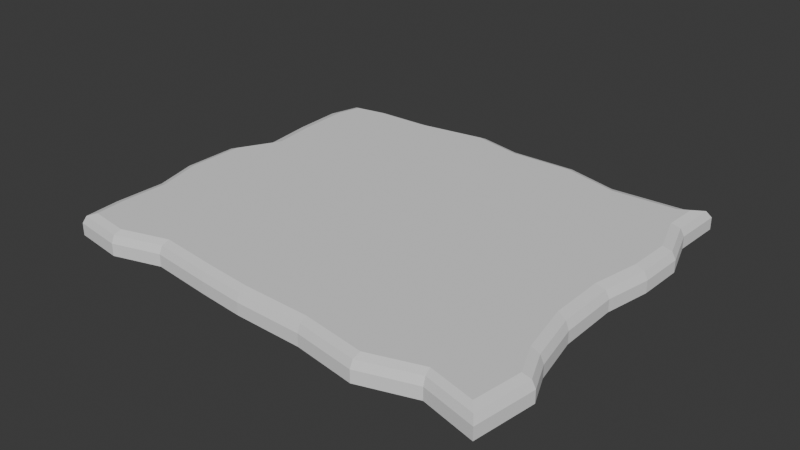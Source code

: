 # Source: RiceSheet.blend  (saved by Blender 4.0.36; exported with 4.5.12 LTS)
import bpy
from mathutils import Matrix  # noqa: F401  (used for matrix-valued properties, if any)

bpy.ops.wm.read_factory_settings(use_empty=True)
scene = bpy.context.scene
scene.name = 'Scene'

# ---- collections
col_collection = bpy.data.collections.new('Collection'); scene.collection.children.link(col_collection)

# ---- world
world_world = bpy.data.worlds.new('World'); scene.world = world_world
world_world.use_nodes = True; world_world.node_tree.nodes.clear()
_N = world_world.node_tree.nodes; _L = world_world.node_tree.links
n0 = _N.new('ShaderNodeOutputWorld'); n0.name = 'World Output'; n0.location = (300, 300)
n1 = _N.new('ShaderNodeBackground'); n1.name = 'Background'; n1.location = (10, 300)
n1.inputs[0].default_value = (0.05088, 0.05088, 0.05088, 1.0)
_L.new(n1.outputs[0], n0.inputs[0])
n0.is_active_output = True
world_world.color = (0.05088, 0.05088, 0.05088)
world_world.use_sun_shadow = False
world_world.sun_shadow_jitter_overblur = 0.0

# ---- meshes
me_plane = bpy.data.meshes.new('Plane')
me_plane.from_pydata([(-0.9639, -0.7558, 0.0001181), (-0.9492, -0.9566, 0.0001181), (0.7512, -0.957, 0.0001181), (0.9841, -1.03, 0.0001181), (0.9026, 0.7181, 0.0001181), (0.9113, 0.9795, 0.0001181), (-0.7545, 0.9538, 0.0001181), (-0.9188, 0.9179, 0.0001181), (-0.9204, 0.2234, 0.0001181), (-1.009, 0.03059, 0.0001181), (-0.2451, -0.9616, 0.0001181), (-0.04692, -0.9847, 0.0001181), (0.9222, -0.2991, 0.0001181), (0.9209, 0.01396, 0.0001181), (0.2797, 0.9712, 0.0001181), (-0.01359, 0.9657, 0.0001181), (-1.009, -0.2544, 0.0001181), (-0.9598, -0.4813, 0.0001181), (0.2501, -0.9942, 0.0001181), (0.5187, -1.046, 0.0001181), (0.9588, 0.2538, 0.0001181), (0.9653, 0.4924, 0.0001181), (-0.1962, 1.015, 0.0001181), (-0.4971, 0.9602, 0.0001181), (-0.9579, 0.745, 0.0001181), (-0.9479, 0.4921, 0.0001181), (-0.7229, -0.9958, 0.0001181), (-0.5191, -0.9229, 0.0001181), (1.021, -0.7093, 0.0001181), (0.9664, -0.5578, 0.0001181), (0.8241, 0.9205, 0.0001181), (0.4991, 0.9003, 0.0001181), (0.05117, 0.7988, 0.1165), (-0.006065, -0.2647, 0.1165), (0.01519, -0.01664, 0.1165), (-0.7389, 0.03048, 0.1165), (0.2556, -0.0099, 0.1165), (0.0318, 0.2422, 0.1165), (0.03556, 0.4833, 0.1165), (-0.04915, -0.722, 0.1165), (-0.04287, -0.4818, 0.1165), (-0.2862, -0.02171, 0.1165), (-0.5404, -0.04449, 0.1165), (0.7506, 0.000957, 0.1165), (0.5289, 0.03413, 0.1165), (0.5634, -0.2555, 0.1165), (0.5344, -0.8012, 0.1165), (0.4362, -0.4778, 0.1165), (0.2386, -0.4798, 0.1165), (0.7883, -0.5443, 0.1165), (-0.4409, -0.257, 0.1165), (-0.4983, -0.6634, 0.1165), (-0.5087, -0.4893, 0.1165), (-0.7552, -0.5612, 0.1165), (-0.2472, -0.5129, 0.1165), (-0.5463, 0.767, 0.1165), (-0.503, 0.2515, 0.1165), (-0.4769, 0.4933, 0.1165), (-0.765, 0.4706, 0.1165), (-0.2517, 0.4502, 0.1165), (0.5586, 0.7796, 0.1165), (0.5525, 0.2506, 0.1165), (0.5648, 0.4274, 0.1165), (0.282, 0.5043, 0.1165), (0.8165, 0.4692, 0.1165), (0.7078, 0.2836, 0.1165), (0.2546, 0.2676, 0.1165), (0.2814, 0.8, 0.1165), (-0.2351, 0.2835, 0.1165), (-0.7049, 0.3058, 0.1165), (-0.7114, 0.7882, 0.1165), (-0.2485, -0.8031, 0.1165), (-0.7167, -0.7322, 0.1165), (-0.741, -0.2854, 0.1165), (0.7196, -0.7603, 0.1165), (0.2444, -0.6774, 0.1165), (0.2003, -0.2473, 0.1165), (0.72, -0.2146, 0.1165), (-0.2912, -0.2839, 0.1165), (-0.2415, 0.7892, 0.1165), (0.7659, 0.6812, 0.1165), (-0.9101, -0.7507, 0.1165), (-0.9639, -0.7558, 0.06294), (-0.9481, -0.7543, 0.1008), (-0.8985, -0.9106, 0.1165), (-0.9492, -0.9566, 0.06294), (-0.9343, -0.9431, 0.1008), (0.7428, -0.9049, 0.1165), (0.7512, -0.957, 0.06294), (0.7488, -0.9418, 0.1008), (0.9417, -0.9667, 0.1165), (0.9841, -1.03, 0.06294), (0.9716, -1.011, 0.1008), (0.8492, 0.7037, 0.1165), (0.9026, 0.7181, 0.06294), (0.8869, 0.7139, 0.1008), (0.8551, 0.8842, 0.1165), (0.9113, 0.9795, 0.06294), (0.8948, 0.9516, 0.1008), (-0.7415, 0.9038, 0.1165), (-0.7545, 0.9538, 0.06294), (-0.7507, 0.9392, 0.1008), (-0.8715, 0.8753, 0.1165), (-0.9188, 0.9179, 0.06294), (-0.9049, 0.9054, 0.1008), (-0.8622, 0.2457, 0.1165), (-0.9204, 0.2234, 0.06294), (-0.9034, 0.2299, 0.1008), (-1.009, 0.03059, 0.06294), (-0.9602, 0.03057, 0.1165), (-0.9951, 0.03059, 0.1008), (-0.2463, -0.9053, 0.1165), (-0.2451, -0.9616, 0.06294), (-0.2455, -0.9451, 0.1008), (-0.04692, -0.9847, 0.06294), (-0.0474, -0.9284, 0.1165), (-0.04706, -0.9682, 0.1008), (0.8649, -0.2751, 0.1165), (0.9222, -0.2991, 0.06294), (0.9055, -0.2921, 0.1008), (0.9209, 0.01396, 0.06294), (0.8641, 0.009626, 0.1165), (0.9043, 0.01269, 0.1008), (0.2802, 0.915, 0.1165), (0.2797, 0.9712, 0.06294), (0.2798, 0.9548, 0.1008), (-0.01359, 0.9657, 0.06294), (0.008409, 0.909, 0.1165), (-0.007144, 0.9491, 0.1008), (-0.9595, -0.2602, 0.1165), (-1.009, -0.2544, 0.06294), (-0.9948, -0.2561, 0.1008), (-0.9598, -0.4813, 0.06294), (-0.9064, -0.5021, 0.1165), (-0.9441, -0.4874, 0.1008), (0.2491, -0.9376, 0.1165), (0.2501, -0.9942, 0.06294), (0.2498, -0.9776, 0.1008), (0.5187, -1.046, 0.06294), (0.5223, -0.99, 0.1165), (0.5198, -1.03, 0.1008), (0.904, 0.2603, 0.1165), (0.9588, 0.2538, 0.06294), (0.9428, 0.2557, 0.1008), (0.9653, 0.4924, 0.06294), (0.9102, 0.4838, 0.1165), (0.9491, 0.4899, 0.1008), (-0.206, 0.9663, 0.1165), (-0.1962, 1.015, 0.06294), (-0.1991, 1.001, 0.1008), (-0.4971, 0.9602, 0.06294), (-0.5099, 0.9098, 0.1165), (-0.5009, 0.9455, 0.1008), (-0.8986, 0.7554, 0.1165), (-0.9579, 0.745, 0.06294), (-0.9405, 0.748, 0.1008), (-0.9479, 0.4921, 0.06294), (-0.8875, 0.485, 0.1165), (-0.9302, 0.49, 0.1008), (-0.7216, -0.9413, 0.1165), (-0.7229, -0.9958, 0.06294), (-0.7226, -0.9799, 0.1008), (-0.5191, -0.9229, 0.06294), (-0.5146, -0.8673, 0.1165), (-0.5178, -0.9066, 0.1008), (0.9707, -0.7178, 0.1165), (1.021, -0.7093, 0.06294), (1.006, -0.7118, 0.1008), (0.9664, -0.5578, 0.06294), (0.9118, -0.5537, 0.1165), (0.9504, -0.5566, 0.1008), (0.8075, 0.8522, 0.1165), (0.8241, 0.9205, 0.06294), (0.8193, 0.9005, 0.1008), (0.4991, 0.9003, 0.06294), (0.5313, 0.8349, 0.1165), (0.5085, 0.8812, 0.1008)], [], [(49, 169, 117, 77), (60, 80, 171, 175), (23, 6, 100, 150), (111, 115, 39, 71), (163, 111, 71, 51), (74, 165, 169, 49), (21, 4, 94, 144), (109, 35, 69, 105), (105, 69, 58, 157), (159, 163, 51, 72), (19, 2, 88, 138), (153, 70, 99, 102), (70, 55, 151, 99), (157, 58, 70, 153), (25, 8, 106, 156), (80, 93, 96, 171), (64, 145, 93, 80), (55, 79, 147, 151), (79, 32, 127, 147), (87, 90, 165, 74), (139, 87, 74, 46), (65, 141, 145, 64), (43, 121, 141, 65), (84, 159, 72, 81), (81, 72, 53, 133), (135, 139, 46, 75), (115, 135, 75, 39), (133, 53, 73, 129), (129, 73, 35, 109), (32, 67, 123, 127), (67, 60, 175, 123), (77, 117, 121, 43), (5, 30, 172, 97), (16, 17, 132, 130), (78, 33, 34, 41), (29, 12, 118, 168), (76, 45, 44, 36), (75, 46, 47, 48), (30, 31, 174, 172), (73, 50, 42, 35), (72, 51, 52, 53), (71, 39, 40, 54), (6, 7, 103, 100), (69, 56, 57, 58), (68, 37, 38, 59), (14, 15, 126, 124), (66, 61, 62, 63), (22, 23, 150, 148), (61, 65, 64, 62), (44, 43, 65, 61), (31, 14, 124, 174), (37, 66, 63, 38), (34, 36, 66, 37), (36, 44, 61, 66), (15, 22, 148, 126), (38, 63, 67, 32), (63, 62, 60, 67), (56, 68, 59, 57), (42, 41, 68, 56), (41, 34, 37, 68), (8, 9, 108, 106), (9, 16, 130, 108), (35, 42, 56, 69), (7, 24, 154, 103), (26, 27, 162, 160), (58, 57, 55, 70), (51, 71, 54, 52), (10, 11, 114, 112), (11, 18, 136, 114), (0, 1, 85, 82), (1, 26, 160, 85), (28, 29, 168, 166), (27, 10, 112, 162), (18, 19, 138, 136), (53, 52, 50, 73), (46, 74, 49, 47), (2, 3, 91, 88), (3, 28, 166, 91), (39, 75, 48, 40), (12, 13, 120, 118), (20, 21, 144, 142), (33, 76, 36, 34), (40, 48, 76, 33), (48, 47, 45, 76), (45, 77, 43, 44), (47, 49, 77, 45), (13, 20, 142, 120), (50, 78, 41, 42), (52, 54, 78, 50), (54, 40, 33, 78), (24, 25, 156, 154), (57, 59, 79, 55), (59, 38, 32, 79), (62, 64, 80, 60), (4, 5, 97, 94), (82, 85, 86, 83), (83, 86, 84, 81), (88, 91, 92, 89), (89, 92, 90, 87), (94, 97, 98, 95), (95, 98, 96, 93), (100, 103, 104, 101), (101, 104, 102, 99), (106, 108, 110, 107), (107, 110, 109, 105), (112, 114, 116, 113), (113, 116, 115, 111), (118, 120, 122, 119), (119, 122, 121, 117), (124, 126, 128, 125), (125, 128, 127, 123), (130, 132, 134, 131), (131, 134, 133, 129), (136, 138, 140, 137), (137, 140, 139, 135), (142, 144, 146, 143), (143, 146, 145, 141), (148, 150, 152, 149), (149, 152, 151, 147), (154, 156, 158, 155), (155, 158, 157, 153), (160, 162, 164, 161), (161, 164, 163, 159), (166, 168, 170, 167), (167, 170, 169, 165), (172, 174, 176, 173), (173, 176, 175, 171), (132, 82, 83, 134), (134, 83, 81, 133), (138, 88, 89, 140), (140, 89, 87, 139), (144, 94, 95, 146), (146, 95, 93, 145), (150, 100, 101, 152), (152, 101, 99, 151), (156, 106, 107, 158), (158, 107, 105, 157), (162, 112, 113, 164), (164, 113, 111, 163), (168, 118, 119, 170), (170, 119, 117, 169), (174, 124, 125, 176), (176, 125, 123, 175), (108, 130, 131, 110), (110, 131, 129, 109), (114, 136, 137, 116), (116, 137, 135, 115), (120, 142, 143, 122), (122, 143, 141, 121), (126, 148, 149, 128), (128, 149, 147, 127), (103, 154, 155, 104), (104, 155, 153, 102), (85, 160, 161, 86), (86, 161, 159, 84), (91, 166, 167, 92), (92, 167, 165, 90), (97, 172, 173, 98), (98, 173, 171, 96), (17, 0, 82, 132)])
_uv = me_plane.uv_layers.new(name='UVMap')
_uv.uv.foreach_set('vector', [0.875, 0.25, 0.945, 0.2465, 0.9481, 0.3693, 0.875, 0.375, 0.75, 0.875, 0.875, 0.875, 0.8873, 0.9482, 0.7454, 0.9164, 0.2568, 0.9782, 0.1225, 0.9752, 0.1225, 0.9752, 0.2568, 0.9782, 0.3765, 0.06141, 0.501, 0.04004, 0.5, 0.125, 0.375, 0.125, 0.2475, 0.03981, 0.3765, 0.06141, 0.375, 0.125, 0.25, 0.125, 0.875, 0.125, 0.9663, 0.1256, 0.945, 0.2465, 0.875, 0.25, 0.973, 0.7506, 0.9718, 0.8776, 0.9718, 0.8776, 0.973, 0.7506, 0.03626, 0.4974, 0.125, 0.5, 0.125, 0.625, 0.04751, 0.6174, 0.04751, 0.6174, 0.125, 0.625, 0.125, 0.75, 0.057, 0.7524, 0.1236, 0.03947, 0.2475, 0.03981, 0.25, 0.125, 0.125, 0.125, 0.7468, 0.01937, 0.8776, 0.02191, 0.8776, 0.02191, 0.7468, 0.01937, 0.04402, 0.8706, 0.125, 0.875, 0.1232, 0.9449, 0.05298, 0.9419, 0.125, 0.875, 0.25, 0.875, 0.255, 0.9513, 0.1232, 0.9449, 0.057, 0.7524, 0.125, 0.75, 0.125, 0.875, 0.04402, 0.8706, 0.0235, 0.7535, 0.0188, 0.6146, 0.0188, 0.6146, 0.0235, 0.7535, 0.875, 0.875, 0.934, 0.8766, 0.9229, 0.9537, 0.8873, 0.9482, 0.875, 0.75, 0.9367, 0.7504, 0.934, 0.8766, 0.875, 0.875, 0.25, 0.875, 0.375, 0.875, 0.3775, 0.9578, 0.255, 0.9513, 0.375, 0.875, 0.5, 0.875, 0.4937, 0.9404, 0.3775, 0.9578, 0.8769, 0.04926, 0.9617, 0.03469, 0.9663, 0.1256, 0.875, 0.125, 0.7475, 0.0436, 0.8769, 0.04926, 0.875, 0.125, 0.75, 0.125, 0.875, 0.625, 0.959, 0.6246, 0.9367, 0.7504, 0.875, 0.75, 0.875, 0.5, 0.942, 0.5017, 0.959, 0.6246, 0.875, 0.625, 0.0432, 0.04612, 0.1236, 0.03947, 0.125, 0.125, 0.04108, 0.124, 0.04108, 0.124, 0.125, 0.125, 0.125, 0.25, 0.04834, 0.2566, 0.6266, 0.03406, 0.7475, 0.0436, 0.75, 0.125, 0.625, 0.125, 0.501, 0.04004, 0.6266, 0.03406, 0.625, 0.125, 0.5, 0.125, 0.04834, 0.2566, 0.125, 0.25, 0.125, 0.375, 0.03674, 0.3777, 0.03674, 0.3777, 0.125, 0.375, 0.125, 0.5, 0.03626, 0.4974, 0.5, 0.875, 0.625, 0.875, 0.6231, 0.9422, 0.4937, 0.9404, 0.625, 0.875, 0.75, 0.875, 0.7454, 0.9164, 0.6231, 0.9422, 0.875, 0.375, 0.9481, 0.3693, 0.942, 0.5017, 0.875, 0.5, 0.9644, 0.9803, 0.8921, 0.9774, 0.8921, 0.9774, 0.9644, 0.9803, 0.0166, 0.3783, 0.02128, 0.2589, 0.02128, 0.2589, 0.0166, 0.3783, 0.375, 0.375, 0.5, 0.375, 0.5, 0.5, 0.375, 0.5, 0.9759, 0.245, 0.9771, 0.3671, 0.9771, 0.3671, 0.9759, 0.245, 0.625, 0.375, 0.75, 0.375, 0.75, 0.5, 0.625, 0.5, 0.625, 0.125, 0.75, 0.125, 0.75, 0.25, 0.625, 0.25, 0.8921, 0.9774, 0.7399, 0.9654, 0.7399, 0.9654, 0.8921, 0.9774, 0.125, 0.375, 0.25, 0.375, 0.25, 0.5, 0.125, 0.5, 0.125, 0.125, 0.25, 0.125, 0.25, 0.25, 0.125, 0.25, 0.375, 0.125, 0.5, 0.125, 0.5, 0.25, 0.375, 0.25, 0.1225, 0.9752, 0.02428, 0.9738, 0.02428, 0.9738, 0.1225, 0.9752, 0.125, 0.625, 0.25, 0.625, 0.25, 0.75, 0.125, 0.75, 0.375, 0.625, 0.5, 0.625, 0.5, 0.75, 0.375, 0.75, 0.6222, 0.975, 0.4905, 0.9741, 0.4905, 0.9741, 0.6222, 0.975, 0.625, 0.625, 0.75, 0.625, 0.75, 0.75, 0.625, 0.75, 0.3782, 0.9808, 0.2568, 0.9782, 0.2568, 0.9782, 0.3782, 0.9808, 0.75, 0.625, 0.875, 0.625, 0.875, 0.75, 0.75, 0.75, 0.75, 0.5, 0.875, 0.5, 0.875, 0.625, 0.75, 0.625, 0.7399, 0.9654, 0.6222, 0.975, 0.6222, 0.975, 0.7399, 0.9654, 0.5, 0.625, 0.625, 0.625, 0.625, 0.75, 0.5, 0.75, 0.5, 0.5, 0.625, 0.5, 0.625, 0.625, 0.5, 0.625, 0.625, 0.5, 0.75, 0.5, 0.75, 0.625, 0.625, 0.625, 0.4905, 0.9741, 0.3782, 0.9808, 0.3782, 0.9808, 0.4905, 0.9741, 0.5, 0.75, 0.625, 0.75, 0.625, 0.875, 0.5, 0.875, 0.625, 0.75, 0.75, 0.75, 0.75, 0.875, 0.625, 0.875, 0.25, 0.625, 0.375, 0.625, 0.375, 0.75, 0.25, 0.75, 0.25, 0.5, 0.375, 0.5, 0.375, 0.625, 0.25, 0.625, 0.375, 0.5, 0.5, 0.5, 0.5, 0.625, 0.375, 0.625, 0.0188, 0.6146, 0.0165, 0.4968, 0.0165, 0.4968, 0.0188, 0.6146, 0.0165, 0.4968, 0.0166, 0.3783, 0.0166, 0.3783, 0.0165, 0.4968, 0.125, 0.5, 0.25, 0.5, 0.25, 0.625, 0.125, 0.625, 0.02428, 0.9738, 0.01836, 0.8691, 0.01836, 0.8691, 0.02428, 0.9738, 0.1232, 0.01715, 0.2469, 0.01657, 0.2469, 0.01657, 0.1232, 0.01715, 0.125, 0.75, 0.25, 0.75, 0.25, 0.875, 0.125, 0.875, 0.25, 0.125, 0.375, 0.125, 0.375, 0.25, 0.25, 0.25, 0.3773, 0.02637, 0.5012, 0.01686, 0.5012, 0.01686, 0.3773, 0.02637, 0.5012, 0.01686, 0.627, 0.01427, 0.627, 0.01427, 0.5012, 0.01686, 0.01779, 0.1238, 0.01893, 0.02078, 0.01893, 0.02078, 0.01779, 0.1238, 0.01893, 0.02078, 0.1232, 0.01715, 0.1232, 0.01715, 0.01893, 0.02078, 0.9847, 0.1257, 0.9759, 0.245, 0.9759, 0.245, 0.9847, 0.1257, 0.2469, 0.01657, 0.3773, 0.02637, 0.3773, 0.02637, 0.2469, 0.01657, 0.627, 0.01427, 0.7468, 0.01937, 0.7468, 0.01937, 0.627, 0.01427, 0.125, 0.25, 0.25, 0.25, 0.25, 0.375, 0.125, 0.375, 0.75, 0.125, 0.875, 0.125, 0.875, 0.25, 0.75, 0.25, 0.8776, 0.02191, 0.982, 0.01506, 0.982, 0.01506, 0.8776, 0.02191, 0.982, 0.01506, 0.9847, 0.1257, 0.9847, 0.1257, 0.982, 0.01506, 0.5, 0.125, 0.625, 0.125, 0.625, 0.25, 0.5, 0.25, 0.9771, 0.3671, 0.9756, 0.5025, 0.9756, 0.5025, 0.9771, 0.3671, 0.9825, 0.6245, 0.973, 0.7506, 0.973, 0.7506, 0.9825, 0.6245, 0.5, 0.375, 0.625, 0.375, 0.625, 0.5, 0.5, 0.5, 0.5, 0.25, 0.625, 0.25, 0.625, 0.375, 0.5, 0.375, 0.625, 0.25, 0.75, 0.25, 0.75, 0.375, 0.625, 0.375, 0.75, 0.375, 0.875, 0.375, 0.875, 0.5, 0.75, 0.5, 0.75, 0.25, 0.875, 0.25, 0.875, 0.375, 0.75, 0.375, 0.9756, 0.5025, 0.9825, 0.6245, 0.9825, 0.6245, 0.9756, 0.5025, 0.25, 0.375, 0.375, 0.375, 0.375, 0.5, 0.25, 0.5, 0.25, 0.25, 0.375, 0.25, 0.375, 0.375, 0.25, 0.375, 0.375, 0.25, 0.5, 0.25, 0.5, 0.375, 0.375, 0.375, 0.01836, 0.8691, 0.0235, 0.7535, 0.0235, 0.7535, 0.01836, 0.8691, 0.25, 0.75, 0.375, 0.75, 0.375, 0.875, 0.25, 0.875, 0.375, 0.75, 0.5, 0.75, 0.5, 0.875, 0.375, 0.875, 0.75, 0.75, 0.875, 0.75, 0.875, 0.875, 0.75, 0.875, 0.9718, 0.8776, 0.9644, 0.9803, 0.9644, 0.9803, 0.9718, 0.8776, 0.01779, 0.1238, 0.01893, 0.02078, 0.02169, 0.02384, 0.0178, 0.1242, 0.0178, 0.1242, 0.02169, 0.02384, 0.0432, 0.04612, 0.04108, 0.124, 0.8776, 0.02191, 0.982, 0.01506, 0.9784, 0.01821, 0.8776, 0.02191, 0.8776, 0.02191, 0.9784, 0.01821, 0.9617, 0.03469, 0.8769, 0.04926, 0.9718, 0.8776, 0.9644, 0.9803, 0.9548, 0.9743, 0.9718, 0.8776, 0.9718, 0.8776, 0.9548, 0.9743, 0.9229, 0.9537, 0.934, 0.8766, 0.1225, 0.9752, 0.02428, 0.9738, 0.02729, 0.9712, 0.1234, 0.9752, 0.1234, 0.9752, 0.02729, 0.9712, 0.05298, 0.9419, 0.1232, 0.9449, 0.0188, 0.6146, 0.0165, 0.4968, 0.01653, 0.4985, 0.01884, 0.6159, 0.01884, 0.6159, 0.01653, 0.4985, 0.03626, 0.4974, 0.04751, 0.6174, 0.3773, 0.02637, 0.5012, 0.01686, 0.5006, 0.01691, 0.3767, 0.02633, 0.3767, 0.02633, 0.5006, 0.01691, 0.501, 0.04004, 0.3765, 0.06141, 0.9771, 0.3671, 0.9756, 0.5025, 0.9756, 0.5022, 0.9771, 0.3686, 0.9771, 0.3686, 0.9756, 0.5022, 0.942, 0.5017, 0.9481, 0.3693, 0.6222, 0.975, 0.4905, 0.9741, 0.4919, 0.9741, 0.6235, 0.9749, 0.6235, 0.9749, 0.4919, 0.9741, 0.4937, 0.9404, 0.6231, 0.9422, 0.0166, 0.3783, 0.02128, 0.2589, 0.02125, 0.2574, 0.01665, 0.377, 0.01665, 0.377, 0.02125, 0.2574, 0.04834, 0.2566, 0.03674, 0.3777, 0.627, 0.01427, 0.7468, 0.01937, 0.7482, 0.01938, 0.6268, 0.01427, 0.6268, 0.01427, 0.7482, 0.01938, 0.7475, 0.0436, 0.6266, 0.03406, 0.9825, 0.6245, 0.973, 0.7506, 0.9731, 0.7503, 0.9824, 0.6248, 0.9824, 0.6248, 0.9731, 0.7503, 0.9367, 0.7504, 0.959, 0.6246, 0.3782, 0.9808, 0.2568, 0.9782, 0.2557, 0.9782, 0.3774, 0.9807, 0.3774, 0.9807, 0.2557, 0.9782, 0.255, 0.9513, 0.3775, 0.9578, 0.01836, 0.8691, 0.0235, 0.7535, 0.02346, 0.7525, 0.01848, 0.8711, 0.01848, 0.8711, 0.02346, 0.7525, 0.057, 0.7524, 0.04402, 0.8706, 0.1232, 0.01715, 0.2469, 0.01657, 0.2469, 0.01657, 0.1243, 0.01716, 0.1243, 0.01716, 0.2469, 0.01657, 0.2475, 0.03981, 0.1236, 0.03947, 0.9847, 0.1257, 0.9759, 0.245, 0.976, 0.2459, 0.9846, 0.126, 0.9846, 0.126, 0.976, 0.2459, 0.945, 0.2465, 0.9663, 0.1256, 0.8921, 0.9774, 0.7399, 0.9654, 0.7419, 0.9655, 0.8907, 0.9773, 0.8907, 0.9773, 0.7419, 0.9655, 0.7454, 0.9164, 0.8873, 0.9482, 0.02128, 0.2589, 0.01779, 0.1238, 0.0178, 0.1242, 0.02125, 0.2574, 0.02125, 0.2574, 0.0178, 0.1242, 0.04108, 0.124, 0.04834, 0.2566, 0.7468, 0.01937, 0.8776, 0.02191, 0.8776, 0.02191, 0.7482, 0.01938, 0.7482, 0.01938, 0.8776, 0.02191, 0.8769, 0.04926, 0.7475, 0.0436, 0.973, 0.7506, 0.9718, 0.8776, 0.9718, 0.8776, 0.9731, 0.7503, 0.9731, 0.7503, 0.9718, 0.8776, 0.934, 0.8766, 0.9367, 0.7504, 0.2568, 0.9782, 0.1225, 0.9752, 0.1234, 0.9752, 0.2557, 0.9782, 0.2557, 0.9782, 0.1234, 0.9752, 0.1232, 0.9449, 0.255, 0.9513, 0.0235, 0.7535, 0.0188, 0.6146, 0.01884, 0.6159, 0.02346, 0.7525, 0.02346, 0.7525, 0.01884, 0.6159, 0.04751, 0.6174, 0.057, 0.7524, 0.2469, 0.01657, 0.3773, 0.02637, 0.3767, 0.02633, 0.2469, 0.01657, 0.2469, 0.01657, 0.3767, 0.02633, 0.3765, 0.06141, 0.2475, 0.03981, 0.9759, 0.245, 0.9771, 0.3671, 0.9771, 0.3686, 0.976, 0.2459, 0.976, 0.2459, 0.9771, 0.3686, 0.9481, 0.3693, 0.945, 0.2465, 0.7399, 0.9654, 0.6222, 0.975, 0.6235, 0.9749, 0.7419, 0.9655, 0.7419, 0.9655, 0.6235, 0.9749, 0.6231, 0.9422, 0.7454, 0.9164, 0.0165, 0.4968, 0.0166, 0.3783, 0.01665, 0.377, 0.01653, 0.4985, 0.01653, 0.4985, 0.01665, 0.377, 0.03674, 0.3777, 0.03626, 0.4974, 0.5012, 0.01686, 0.627, 0.01427, 0.6268, 0.01427, 0.5006, 0.01691, 0.5006, 0.01691, 0.6268, 0.01427, 0.6266, 0.03406, 0.501, 0.04004, 0.9756, 0.5025, 0.9825, 0.6245, 0.9824, 0.6248, 0.9756, 0.5022, 0.9756, 0.5022, 0.9824, 0.6248, 0.959, 0.6246, 0.942, 0.5017, 0.4905, 0.9741, 0.3782, 0.9808, 0.3774, 0.9807, 0.4919, 0.9741, 0.4919, 0.9741, 0.3774, 0.9807, 0.3775, 0.9578, 0.4937, 0.9404, 0.02428, 0.9738, 0.01836, 0.8691, 0.01848, 0.8711, 0.02729, 0.9712, 0.02729, 0.9712, 0.01848, 0.8711, 0.04402, 0.8706, 0.05298, 0.9419, 0.01893, 0.02078, 0.1232, 0.01715, 0.1243, 0.01716, 0.02169, 0.02384, 0.02169, 0.02384, 0.1243, 0.01716, 0.1236, 0.03947, 0.0432, 0.04612, 0.982, 0.01506, 0.9847, 0.1257, 0.9846, 0.126, 0.9784, 0.01821, 0.9784, 0.01821, 0.9846, 0.126, 0.9663, 0.1256, 0.9617, 0.03469, 0.9644, 0.9803, 0.8921, 0.9774, 0.8907, 0.9773, 0.9548, 0.9743, 0.9548, 0.9743, 0.8907, 0.9773, 0.8873, 0.9482, 0.9229, 0.9537, 0.02128, 0.2589, 0.01779, 0.1238, 0.01779, 0.1238, 0.02128, 0.2589])
me_plane.update()

# ---- objects
ob_plane = bpy.data.objects.new('Plane', me_plane)

# ---- transforms, parenting, visibility, modifiers, constraints
ob_plane.location = (0.0, 0.0, 0.0)
ob_plane.scale = (1.2, 1.0, 1.0)

# ---- collection membership
col_collection.objects.link(ob_plane)

# ---- scene / render settings (as saved in the file)
scene.frame_start = 1; scene.frame_end = 250; scene.frame_set(2)
scene.render.engine = 'BLENDER_EEVEE_NEXT'
scene.cycles.sampling_pattern = 'TABULATED_SOBOL'
bpy.context.view_layer.update()

# ---- added for rendering (the .blend has no active camera and no usable light): camera, sun
cam_auto = bpy.data.cameras.new('AutoCamera')
cam_auto.lens = 50.0
cam_auto.sensor_width = 36.0
cam_auto.clip_end = 1000.0
ob_auto_camera = bpy.data.objects.new('AutoCamera', cam_auto)
scene.collection.objects.link(ob_auto_camera)
ob_auto_camera.location = (2.96228, -3.5617, 2.42253)
ob_auto_camera.rotation_euler = (1.09748, -7.21219e-08, 0.694738)
scene.camera = ob_auto_camera
light_auto_sun = bpy.data.lights.new('AutoSun', 'SUN')
light_auto_sun.energy = 3.0
light_auto_sun.angle = 0.0523599
ob_auto_sun = bpy.data.objects.new('AutoSun', light_auto_sun)
scene.collection.objects.link(ob_auto_sun)
ob_auto_sun.rotation_euler = (0.872665, 0.174533, 0.523599)
bpy.context.view_layer.update()
